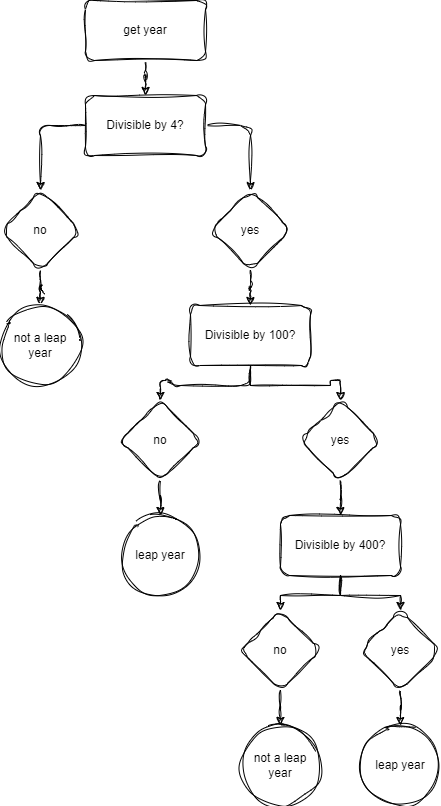

The diagram above was exported from draw.io. Its source (the exported page's mxGraphModel, read from the mxfile embedded in the PNG):
<mxGraphModel dx="1363" dy="893" grid="0" gridSize="10" guides="1" tooltips="1" connect="1" arrows="1" fold="1" page="0" pageScale="1" pageWidth="850" pageHeight="1100" math="0" shadow="0">
  <root>
    <mxCell id="0" />
    <mxCell id="1" parent="0" />
    <mxCell id="nPZp6A0BpZ7Gdyi9Ebtg-3" value="" style="edgeStyle=orthogonalEdgeStyle;rounded=1;orthogonalLoop=1;jettySize=auto;html=1;labelBackgroundColor=none;fontColor=default;sketch=1;curveFitting=1;jiggle=2;" edge="1" parent="1" source="nPZp6A0BpZ7Gdyi9Ebtg-1" target="nPZp6A0BpZ7Gdyi9Ebtg-2">
      <mxGeometry relative="1" as="geometry" />
    </mxCell>
    <mxCell id="nPZp6A0BpZ7Gdyi9Ebtg-1" value="get year" style="whiteSpace=wrap;html=1;rounded=1;labelBackgroundColor=none;sketch=1;curveFitting=1;jiggle=2;" vertex="1" parent="1">
      <mxGeometry x="145" y="20" width="120" height="60" as="geometry" />
    </mxCell>
    <mxCell id="nPZp6A0BpZ7Gdyi9Ebtg-5" value="" style="edgeStyle=orthogonalEdgeStyle;rounded=1;orthogonalLoop=1;jettySize=auto;html=1;labelBackgroundColor=none;fontColor=default;sketch=1;curveFitting=1;jiggle=2;" edge="1" parent="1" source="nPZp6A0BpZ7Gdyi9Ebtg-2" target="nPZp6A0BpZ7Gdyi9Ebtg-4">
      <mxGeometry relative="1" as="geometry" />
    </mxCell>
    <mxCell id="nPZp6A0BpZ7Gdyi9Ebtg-9" value="" style="edgeStyle=orthogonalEdgeStyle;rounded=1;orthogonalLoop=1;jettySize=auto;html=1;labelBackgroundColor=none;fontColor=default;sketch=1;curveFitting=1;jiggle=2;" edge="1" parent="1" source="nPZp6A0BpZ7Gdyi9Ebtg-2" target="nPZp6A0BpZ7Gdyi9Ebtg-8">
      <mxGeometry relative="1" as="geometry" />
    </mxCell>
    <mxCell id="nPZp6A0BpZ7Gdyi9Ebtg-2" value="Divisible by 4?" style="whiteSpace=wrap;html=1;rounded=1;labelBackgroundColor=none;sketch=1;curveFitting=1;jiggle=2;" vertex="1" parent="1">
      <mxGeometry x="145" y="115" width="120" height="60" as="geometry" />
    </mxCell>
    <mxCell id="nPZp6A0BpZ7Gdyi9Ebtg-7" value="" style="edgeStyle=orthogonalEdgeStyle;rounded=1;orthogonalLoop=1;jettySize=auto;html=1;labelBackgroundColor=none;fontColor=default;sketch=1;curveFitting=1;jiggle=2;" edge="1" parent="1" source="nPZp6A0BpZ7Gdyi9Ebtg-4" target="nPZp6A0BpZ7Gdyi9Ebtg-6">
      <mxGeometry relative="1" as="geometry" />
    </mxCell>
    <mxCell id="nPZp6A0BpZ7Gdyi9Ebtg-4" value="no&lt;br&gt;" style="rhombus;whiteSpace=wrap;html=1;rounded=1;labelBackgroundColor=none;sketch=1;curveFitting=1;jiggle=2;" vertex="1" parent="1">
      <mxGeometry x="60" y="210" width="80" height="80" as="geometry" />
    </mxCell>
    <mxCell id="nPZp6A0BpZ7Gdyi9Ebtg-6" value="not a leap year" style="ellipse;whiteSpace=wrap;html=1;rounded=1;labelBackgroundColor=none;sketch=1;curveFitting=1;jiggle=2;" vertex="1" parent="1">
      <mxGeometry x="60" y="325" width="80" height="80" as="geometry" />
    </mxCell>
    <mxCell id="nPZp6A0BpZ7Gdyi9Ebtg-11" value="" style="edgeStyle=orthogonalEdgeStyle;rounded=1;orthogonalLoop=1;jettySize=auto;html=1;labelBackgroundColor=none;fontColor=default;sketch=1;curveFitting=1;jiggle=2;" edge="1" parent="1" source="nPZp6A0BpZ7Gdyi9Ebtg-8" target="nPZp6A0BpZ7Gdyi9Ebtg-10">
      <mxGeometry relative="1" as="geometry" />
    </mxCell>
    <mxCell id="nPZp6A0BpZ7Gdyi9Ebtg-8" value="yes" style="rhombus;whiteSpace=wrap;html=1;rounded=1;labelBackgroundColor=none;sketch=1;curveFitting=1;jiggle=2;" vertex="1" parent="1">
      <mxGeometry x="270" y="210" width="80" height="80" as="geometry" />
    </mxCell>
    <mxCell id="nPZp6A0BpZ7Gdyi9Ebtg-13" value="" style="edgeStyle=orthogonalEdgeStyle;rounded=1;orthogonalLoop=1;jettySize=auto;html=1;labelBackgroundColor=none;fontColor=default;sketch=1;curveFitting=1;jiggle=2;" edge="1" parent="1" source="nPZp6A0BpZ7Gdyi9Ebtg-10" target="nPZp6A0BpZ7Gdyi9Ebtg-12">
      <mxGeometry relative="1" as="geometry" />
    </mxCell>
    <mxCell id="nPZp6A0BpZ7Gdyi9Ebtg-17" value="" style="edgeStyle=orthogonalEdgeStyle;rounded=0;orthogonalLoop=1;jettySize=auto;html=1;sketch=1;curveFitting=1;jiggle=2;labelBackgroundColor=none;fontColor=default;" edge="1" parent="1" source="nPZp6A0BpZ7Gdyi9Ebtg-10" target="nPZp6A0BpZ7Gdyi9Ebtg-16">
      <mxGeometry relative="1" as="geometry" />
    </mxCell>
    <mxCell id="nPZp6A0BpZ7Gdyi9Ebtg-10" value="Divisible by 100?" style="whiteSpace=wrap;html=1;rounded=1;labelBackgroundColor=none;sketch=1;curveFitting=1;jiggle=2;" vertex="1" parent="1">
      <mxGeometry x="250" y="325" width="120" height="60" as="geometry" />
    </mxCell>
    <mxCell id="nPZp6A0BpZ7Gdyi9Ebtg-15" value="" style="edgeStyle=orthogonalEdgeStyle;rounded=0;orthogonalLoop=1;jettySize=auto;html=1;sketch=1;curveFitting=1;jiggle=2;labelBackgroundColor=none;fontColor=default;" edge="1" parent="1" source="nPZp6A0BpZ7Gdyi9Ebtg-12" target="nPZp6A0BpZ7Gdyi9Ebtg-14">
      <mxGeometry relative="1" as="geometry" />
    </mxCell>
    <mxCell id="nPZp6A0BpZ7Gdyi9Ebtg-12" value="no&lt;br&gt;" style="rhombus;whiteSpace=wrap;html=1;rounded=1;labelBackgroundColor=none;sketch=1;curveFitting=1;jiggle=2;" vertex="1" parent="1">
      <mxGeometry x="180" y="420" width="80" height="80" as="geometry" />
    </mxCell>
    <mxCell id="nPZp6A0BpZ7Gdyi9Ebtg-14" value="leap year" style="ellipse;whiteSpace=wrap;html=1;rounded=1;labelBackgroundColor=none;sketch=1;curveFitting=1;jiggle=2;" vertex="1" parent="1">
      <mxGeometry x="180" y="535" width="80" height="80" as="geometry" />
    </mxCell>
    <mxCell id="nPZp6A0BpZ7Gdyi9Ebtg-21" value="" style="edgeStyle=orthogonalEdgeStyle;rounded=0;orthogonalLoop=1;jettySize=auto;html=1;sketch=1;curveFitting=1;jiggle=2;labelBackgroundColor=none;fontColor=default;" edge="1" parent="1" source="nPZp6A0BpZ7Gdyi9Ebtg-16" target="nPZp6A0BpZ7Gdyi9Ebtg-20">
      <mxGeometry relative="1" as="geometry" />
    </mxCell>
    <mxCell id="nPZp6A0BpZ7Gdyi9Ebtg-16" value="yes" style="rhombus;whiteSpace=wrap;html=1;rounded=1;labelBackgroundColor=none;sketch=1;curveFitting=1;jiggle=2;" vertex="1" parent="1">
      <mxGeometry x="360" y="420" width="80" height="80" as="geometry" />
    </mxCell>
    <mxCell id="nPZp6A0BpZ7Gdyi9Ebtg-23" value="" style="edgeStyle=orthogonalEdgeStyle;rounded=0;orthogonalLoop=1;jettySize=auto;html=1;sketch=1;curveFitting=1;jiggle=2;labelBackgroundColor=none;fontColor=default;" edge="1" parent="1" source="nPZp6A0BpZ7Gdyi9Ebtg-20" target="nPZp6A0BpZ7Gdyi9Ebtg-22">
      <mxGeometry relative="1" as="geometry" />
    </mxCell>
    <mxCell id="nPZp6A0BpZ7Gdyi9Ebtg-27" value="" style="edgeStyle=orthogonalEdgeStyle;rounded=0;orthogonalLoop=1;jettySize=auto;html=1;sketch=1;curveFitting=1;jiggle=2;labelBackgroundColor=none;fontColor=default;" edge="1" parent="1" source="nPZp6A0BpZ7Gdyi9Ebtg-20" target="nPZp6A0BpZ7Gdyi9Ebtg-26">
      <mxGeometry relative="1" as="geometry" />
    </mxCell>
    <mxCell id="nPZp6A0BpZ7Gdyi9Ebtg-20" value="Divisible by 400?" style="whiteSpace=wrap;html=1;rounded=1;labelBackgroundColor=none;sketch=1;curveFitting=1;jiggle=2;" vertex="1" parent="1">
      <mxGeometry x="340" y="535" width="120" height="60" as="geometry" />
    </mxCell>
    <mxCell id="nPZp6A0BpZ7Gdyi9Ebtg-25" value="" style="edgeStyle=orthogonalEdgeStyle;rounded=0;orthogonalLoop=1;jettySize=auto;html=1;sketch=1;curveFitting=1;jiggle=2;labelBackgroundColor=none;fontColor=default;" edge="1" parent="1" source="nPZp6A0BpZ7Gdyi9Ebtg-22" target="nPZp6A0BpZ7Gdyi9Ebtg-24">
      <mxGeometry relative="1" as="geometry" />
    </mxCell>
    <mxCell id="nPZp6A0BpZ7Gdyi9Ebtg-22" value="no" style="rhombus;whiteSpace=wrap;html=1;rounded=1;labelBackgroundColor=none;sketch=1;curveFitting=1;jiggle=2;" vertex="1" parent="1">
      <mxGeometry x="300" y="630" width="80" height="80" as="geometry" />
    </mxCell>
    <mxCell id="nPZp6A0BpZ7Gdyi9Ebtg-24" value="not a leap year" style="ellipse;whiteSpace=wrap;html=1;rounded=1;labelBackgroundColor=none;sketch=1;curveFitting=1;jiggle=2;" vertex="1" parent="1">
      <mxGeometry x="300" y="745" width="80" height="80" as="geometry" />
    </mxCell>
    <mxCell id="nPZp6A0BpZ7Gdyi9Ebtg-29" value="" style="edgeStyle=orthogonalEdgeStyle;rounded=0;orthogonalLoop=1;jettySize=auto;html=1;sketch=1;curveFitting=1;jiggle=2;labelBackgroundColor=none;fontColor=default;" edge="1" parent="1" source="nPZp6A0BpZ7Gdyi9Ebtg-26" target="nPZp6A0BpZ7Gdyi9Ebtg-28">
      <mxGeometry relative="1" as="geometry" />
    </mxCell>
    <mxCell id="nPZp6A0BpZ7Gdyi9Ebtg-26" value="yes" style="rhombus;whiteSpace=wrap;html=1;rounded=1;labelBackgroundColor=none;sketch=1;curveFitting=1;jiggle=2;" vertex="1" parent="1">
      <mxGeometry x="420" y="630" width="80" height="80" as="geometry" />
    </mxCell>
    <mxCell id="nPZp6A0BpZ7Gdyi9Ebtg-28" value="leap year" style="ellipse;whiteSpace=wrap;html=1;rounded=1;labelBackgroundColor=none;sketch=1;curveFitting=1;jiggle=2;" vertex="1" parent="1">
      <mxGeometry x="420" y="745" width="80" height="80" as="geometry" />
    </mxCell>
  </root>
</mxGraphModel>